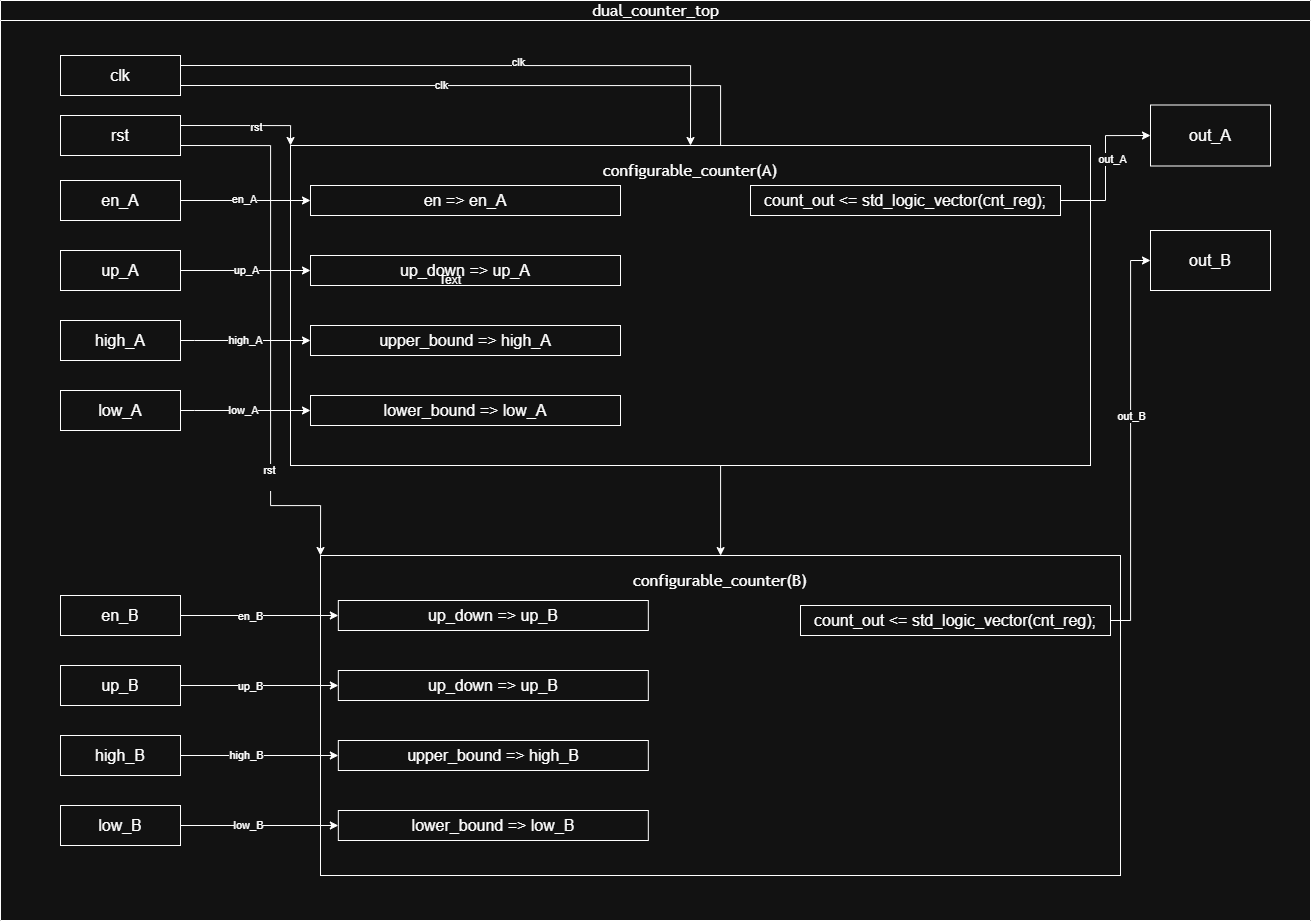

The diagram above was exported from draw.io. Its source (the exported page's mxGraphModel, read from the mxfile embedded in the PNG):
<mxGraphModel dx="3705" dy="882" grid="1" gridSize="10" guides="1" tooltips="1" connect="1" arrows="1" fold="1" page="1" pageScale="1" pageWidth="1654" pageHeight="1169" math="0" shadow="0">
  <root>
    <mxCell id="0" />
    <mxCell id="1" parent="0" />
    <mxCell id="KjfZb0QJ9qQCKmw1pKLc-45" parent="1" style="swimlane;html=1;startSize=20;horizontal=1;containerType=tree;glass=0;labelBackgroundColor=none;fillColor=light-dark(#FFFFFF,transparent);" value="&lt;span style=&quot;font-family: &amp;quot;Trebuchet MS&amp;quot;, Verdana, Arial, sans-serif; font-size: 16px; font-weight: 400; white-space: normal;&quot;&gt;&lt;font style=&quot;color: light-dark(rgb(204, 204, 204), rgb(255, 255, 255));&quot;&gt;dual_counter_top&lt;/font&gt;&lt;/span&gt;" vertex="1">
      <mxGeometry height="920" width="1310" x="-630" y="650" as="geometry">
        <mxRectangle height="30" width="90" x="-1246" y="100" as="alternateBounds" />
      </mxGeometry>
    </mxCell>
    <mxCell id="sHhJ4p5-nN7x6Dcsyrb3-94" edge="1" parent="KjfZb0QJ9qQCKmw1pKLc-45" source="sHhJ4p5-nN7x6Dcsyrb3-78" style="edgeStyle=orthogonalEdgeStyle;rounded=0;orthogonalLoop=1;jettySize=auto;html=1;exitX=1;exitY=0.25;exitDx=0;exitDy=0;entryX=0.5;entryY=0;entryDx=0;entryDy=0;" target="tTASkh7cDgF7JxHSAU2Q-27">
      <mxGeometry relative="1" as="geometry">
        <mxPoint x="670" y="115" as="targetPoint" />
      </mxGeometry>
    </mxCell>
    <mxCell id="tTASkh7cDgF7JxHSAU2Q-1" connectable="0" parent="sHhJ4p5-nN7x6Dcsyrb3-94" style="edgeLabel;html=1;align=center;verticalAlign=middle;resizable=0;points=[];" value="clk" vertex="1">
      <mxGeometry relative="1" x="0.1455" y="4" as="geometry">
        <mxPoint x="-1" as="offset" />
      </mxGeometry>
    </mxCell>
    <mxCell id="sHhJ4p5-nN7x6Dcsyrb3-99" edge="1" parent="KjfZb0QJ9qQCKmw1pKLc-45" source="sHhJ4p5-nN7x6Dcsyrb3-78" style="edgeStyle=orthogonalEdgeStyle;rounded=0;orthogonalLoop=1;jettySize=auto;html=1;exitX=1;exitY=0.75;exitDx=0;exitDy=0;entryX=0.5;entryY=0;entryDx=0;entryDy=0;" target="tTASkh7cDgF7JxHSAU2Q-17">
      <mxGeometry relative="1" as="geometry">
        <Array as="points">
          <mxPoint x="720" y="85" />
          <mxPoint x="720" y="555" />
        </Array>
        <mxPoint x="760" y="525" as="targetPoint" />
      </mxGeometry>
    </mxCell>
    <mxCell id="tTASkh7cDgF7JxHSAU2Q-2" connectable="0" parent="sHhJ4p5-nN7x6Dcsyrb3-99" style="edgeLabel;html=1;align=center;verticalAlign=middle;resizable=0;points=[];" value="clk" vertex="1">
      <mxGeometry relative="1" x="0.5016" y="-6" as="geometry">
        <mxPoint y="1" as="offset" />
      </mxGeometry>
    </mxCell>
    <mxCell id="0O0EfV4sEhHWJri072c1-1" connectable="0" parent="sHhJ4p5-nN7x6Dcsyrb3-99" style="edgeLabel;html=1;align=center;verticalAlign=middle;resizable=0;points=[];" value="clk" vertex="1">
      <mxGeometry relative="1" x="-0.4844" y="1" as="geometry">
        <mxPoint as="offset" />
      </mxGeometry>
    </mxCell>
    <mxCell id="sHhJ4p5-nN7x6Dcsyrb3-78" parent="KjfZb0QJ9qQCKmw1pKLc-45" style="whiteSpace=wrap;html=1;" value="&lt;font style=&quot;font-size: 16px;&quot;&gt;clk&lt;/font&gt;" vertex="1">
      <mxGeometry height="40" width="120" x="60" y="55" as="geometry" />
    </mxCell>
    <mxCell id="sHhJ4p5-nN7x6Dcsyrb3-83" parent="KjfZb0QJ9qQCKmw1pKLc-45" style="whiteSpace=wrap;html=1;" value="&lt;font style=&quot;font-size: 16px;&quot;&gt;en_A&lt;/font&gt;" vertex="1">
      <mxGeometry height="40" width="120" x="60" y="180" as="geometry" />
    </mxCell>
    <mxCell id="sHhJ4p5-nN7x6Dcsyrb3-84" parent="KjfZb0QJ9qQCKmw1pKLc-45" style="whiteSpace=wrap;html=1;" value="&lt;font style=&quot;font-size: 16px;&quot;&gt;up_A&lt;/font&gt;" vertex="1">
      <mxGeometry height="40" width="120" x="60" y="250" as="geometry" />
    </mxCell>
    <mxCell id="sHhJ4p5-nN7x6Dcsyrb3-85" parent="KjfZb0QJ9qQCKmw1pKLc-45" style="whiteSpace=wrap;html=1;" value="&lt;font style=&quot;font-size: 16px;&quot;&gt;high_A&lt;/font&gt;" vertex="1">
      <mxGeometry height="40" width="120" x="60" y="320" as="geometry" />
    </mxCell>
    <mxCell id="sHhJ4p5-nN7x6Dcsyrb3-86" parent="KjfZb0QJ9qQCKmw1pKLc-45" style="whiteSpace=wrap;html=1;" value="&lt;font style=&quot;font-size: 16px;&quot;&gt;low_A&lt;/font&gt;" vertex="1">
      <mxGeometry height="40" width="120" x="60" y="390" as="geometry" />
    </mxCell>
    <mxCell id="sHhJ4p5-nN7x6Dcsyrb3-87" parent="KjfZb0QJ9qQCKmw1pKLc-45" style="whiteSpace=wrap;html=1;" value="&lt;font style=&quot;font-size: 16px;&quot;&gt;en_B&lt;/font&gt;" vertex="1">
      <mxGeometry height="40" width="120" x="60" y="595" as="geometry" />
    </mxCell>
    <mxCell id="sHhJ4p5-nN7x6Dcsyrb3-88" parent="KjfZb0QJ9qQCKmw1pKLc-45" style="whiteSpace=wrap;html=1;" value="&lt;font style=&quot;font-size: 16px;&quot;&gt;up_B&lt;/font&gt;" vertex="1">
      <mxGeometry height="40" width="120" x="60" y="665" as="geometry" />
    </mxCell>
    <mxCell id="sHhJ4p5-nN7x6Dcsyrb3-89" parent="KjfZb0QJ9qQCKmw1pKLc-45" style="whiteSpace=wrap;html=1;" value="&lt;font style=&quot;font-size: 16px;&quot;&gt;high_B&lt;/font&gt;" vertex="1">
      <mxGeometry height="40" width="120" x="60" y="735" as="geometry" />
    </mxCell>
    <mxCell id="sHhJ4p5-nN7x6Dcsyrb3-90" parent="KjfZb0QJ9qQCKmw1pKLc-45" style="whiteSpace=wrap;html=1;" value="&lt;font style=&quot;font-size: 16px;&quot;&gt;low_B&lt;/font&gt;" vertex="1">
      <mxGeometry height="40" width="120" x="60" y="805" as="geometry" />
    </mxCell>
    <mxCell id="sHhJ4p5-nN7x6Dcsyrb3-92" parent="KjfZb0QJ9qQCKmw1pKLc-45" style="whiteSpace=wrap;html=1;" value="&lt;font style=&quot;font-size: 16px;&quot;&gt;out_A&lt;/font&gt;" vertex="1">
      <mxGeometry height="61" width="120" x="1150" y="104.5" as="geometry" />
    </mxCell>
    <mxCell id="sHhJ4p5-nN7x6Dcsyrb3-93" parent="KjfZb0QJ9qQCKmw1pKLc-45" style="whiteSpace=wrap;html=1;" value="&lt;font style=&quot;font-size: 16px;&quot;&gt;out_B&lt;/font&gt;" vertex="1">
      <mxGeometry height="60" width="120" x="1150" y="230" as="geometry" />
    </mxCell>
    <mxCell id="sHhJ4p5-nN7x6Dcsyrb3-98" edge="1" parent="KjfZb0QJ9qQCKmw1pKLc-45" source="sHhJ4p5-nN7x6Dcsyrb3-97" style="edgeStyle=orthogonalEdgeStyle;rounded=0;orthogonalLoop=1;jettySize=auto;html=1;exitX=1;exitY=0.25;exitDx=0;exitDy=0;entryX=0;entryY=0;entryDx=0;entryDy=0;" target="tTASkh7cDgF7JxHSAU2Q-27">
      <mxGeometry relative="1" as="geometry">
        <Array as="points">
          <mxPoint x="290" y="125" />
        </Array>
        <mxPoint x="260" y="115" as="targetPoint" />
      </mxGeometry>
    </mxCell>
    <mxCell id="tTASkh7cDgF7JxHSAU2Q-4" connectable="0" parent="sHhJ4p5-nN7x6Dcsyrb3-98" style="edgeLabel;html=1;align=center;verticalAlign=middle;resizable=0;points=[];" value="rst" vertex="1">
      <mxGeometry relative="1" x="0.1735" y="-1" as="geometry">
        <mxPoint x="-1" as="offset" />
      </mxGeometry>
    </mxCell>
    <mxCell id="sHhJ4p5-nN7x6Dcsyrb3-106" edge="1" parent="KjfZb0QJ9qQCKmw1pKLc-45" source="sHhJ4p5-nN7x6Dcsyrb3-97" style="edgeStyle=orthogonalEdgeStyle;rounded=0;orthogonalLoop=1;jettySize=auto;html=1;exitX=1;exitY=0.75;exitDx=0;exitDy=0;entryX=0;entryY=0;entryDx=0;entryDy=0;" target="tTASkh7cDgF7JxHSAU2Q-17">
      <mxGeometry relative="1" as="geometry">
        <Array as="points">
          <mxPoint x="270" y="145" />
          <mxPoint x="270" y="505" />
          <mxPoint x="320" y="505" />
        </Array>
        <mxPoint x="260" y="525" as="targetPoint" />
      </mxGeometry>
    </mxCell>
    <mxCell id="tTASkh7cDgF7JxHSAU2Q-3" connectable="0" parent="sHhJ4p5-nN7x6Dcsyrb3-106" style="edgeLabel;html=1;align=center;verticalAlign=middle;resizable=0;points=[];" value="rst&lt;div&gt;&lt;br&gt;&lt;/div&gt;" vertex="1">
      <mxGeometry relative="1" x="0.5297" y="-2" as="geometry">
        <mxPoint y="1" as="offset" />
      </mxGeometry>
    </mxCell>
    <mxCell id="sHhJ4p5-nN7x6Dcsyrb3-97" parent="KjfZb0QJ9qQCKmw1pKLc-45" style="whiteSpace=wrap;html=1;" value="&lt;font style=&quot;font-size: 16px;&quot;&gt;rst&lt;/font&gt;" vertex="1">
      <mxGeometry height="40" width="120" x="60" y="115" as="geometry" />
    </mxCell>
    <mxCell id="tTASkh7cDgF7JxHSAU2Q-17" parent="KjfZb0QJ9qQCKmw1pKLc-45" style="whiteSpace=wrap;html=1;" value="" vertex="1">
      <mxGeometry height="320" width="800" x="320" y="555" as="geometry" />
    </mxCell>
    <mxCell id="sHhJ4p5-nN7x6Dcsyrb3-68" parent="KjfZb0QJ9qQCKmw1pKLc-45" style="text;html=1;whiteSpace=wrap;strokeColor=default;fillColor=none;align=center;verticalAlign=middle;rounded=0;" value="&lt;font style=&quot;font-size: 16px;&quot;&gt;count_out &amp;lt;= std_logic_vector(cnt_reg);&lt;/font&gt;" vertex="1">
      <mxGeometry height="30" width="310" x="800" y="605" as="geometry" />
    </mxCell>
    <mxCell id="sHhJ4p5-nN7x6Dcsyrb3-111" edge="1" parent="KjfZb0QJ9qQCKmw1pKLc-45" source="sHhJ4p5-nN7x6Dcsyrb3-68" style="edgeStyle=orthogonalEdgeStyle;rounded=0;orthogonalLoop=1;jettySize=auto;html=1;exitX=1;exitY=0.5;exitDx=0;exitDy=0;entryX=0;entryY=0.5;entryDx=0;entryDy=0;" target="sHhJ4p5-nN7x6Dcsyrb3-93">
      <mxGeometry relative="1" as="geometry" />
    </mxCell>
    <mxCell id="0O0EfV4sEhHWJri072c1-4" connectable="0" parent="sHhJ4p5-nN7x6Dcsyrb3-111" style="edgeLabel;html=1;align=center;verticalAlign=middle;resizable=0;points=[];" value="out_B" vertex="1">
      <mxGeometry relative="1" x="0.1246" as="geometry">
        <mxPoint as="offset" />
      </mxGeometry>
    </mxCell>
    <mxCell id="tTASkh7cDgF7JxHSAU2Q-18" parent="KjfZb0QJ9qQCKmw1pKLc-45" style="text;html=1;whiteSpace=wrap;strokeColor=none;fillColor=none;align=center;verticalAlign=middle;rounded=0;" value="&lt;span style=&quot;font-family: &amp;quot;Trebuchet MS&amp;quot;, Verdana, Arial, sans-serif; font-size: 16px;&quot;&gt;configurable_counter(B)&lt;/span&gt;" vertex="1">
      <mxGeometry height="30" width="60" x="690" y="565" as="geometry" />
    </mxCell>
    <mxCell id="tTASkh7cDgF7JxHSAU2Q-27" parent="KjfZb0QJ9qQCKmw1pKLc-45" style="whiteSpace=wrap;html=1;" value="" vertex="1">
      <mxGeometry height="320" width="800" x="290" y="145" as="geometry" />
    </mxCell>
    <mxCell id="sHhJ4p5-nN7x6Dcsyrb3-70" parent="KjfZb0QJ9qQCKmw1pKLc-45" style="text;html=1;whiteSpace=wrap;strokeColor=default;fillColor=none;align=center;verticalAlign=middle;rounded=0;" value="&lt;font style=&quot;font-size: 16px;&quot;&gt;count_out &amp;lt;= std_logic_vector(cnt_reg);&lt;/font&gt;" vertex="1">
      <mxGeometry height="30" width="310" x="750" y="185" as="geometry" />
    </mxCell>
    <mxCell id="sHhJ4p5-nN7x6Dcsyrb3-113" parent="KjfZb0QJ9qQCKmw1pKLc-45" style="text;html=1;whiteSpace=wrap;strokeColor=default;fillColor=none;align=center;verticalAlign=middle;rounded=0;" value="&lt;font style=&quot;font-size: 16px;&quot;&gt;en =&amp;gt; en_A&lt;/font&gt;" vertex="1">
      <mxGeometry height="30" width="310" x="310" y="185" as="geometry" />
    </mxCell>
    <mxCell id="sHhJ4p5-nN7x6Dcsyrb3-115" parent="KjfZb0QJ9qQCKmw1pKLc-45" style="text;html=1;whiteSpace=wrap;strokeColor=default;fillColor=none;align=center;verticalAlign=middle;rounded=0;" value="&lt;font style=&quot;font-size: 16px;&quot;&gt;upper_bound =&amp;gt; high_A&lt;/font&gt;" vertex="1">
      <mxGeometry height="30" width="310" x="310" y="325" as="geometry" />
    </mxCell>
    <mxCell id="sHhJ4p5-nN7x6Dcsyrb3-116" parent="KjfZb0QJ9qQCKmw1pKLc-45" style="text;html=1;whiteSpace=wrap;strokeColor=default;fillColor=none;align=center;verticalAlign=middle;rounded=0;" value="&lt;span style=&quot;font-size: 16px;&quot;&gt;lower_bound =&amp;gt; low_A&lt;/span&gt;" vertex="1">
      <mxGeometry height="30" width="310" x="310" y="395" as="geometry" />
    </mxCell>
    <mxCell id="sHhJ4p5-nN7x6Dcsyrb3-114" parent="KjfZb0QJ9qQCKmw1pKLc-45" style="text;html=1;whiteSpace=wrap;strokeColor=default;fillColor=none;align=center;verticalAlign=middle;rounded=0;" value="&lt;font style=&quot;font-size: 16px;&quot;&gt;up_down =&amp;gt; up_A&lt;/font&gt;" vertex="1">
      <mxGeometry height="30" width="310" x="310" y="255" as="geometry" />
    </mxCell>
    <mxCell id="sHhJ4p5-nN7x6Dcsyrb3-102" edge="1" parent="KjfZb0QJ9qQCKmw1pKLc-45" source="sHhJ4p5-nN7x6Dcsyrb3-83" style="edgeStyle=orthogonalEdgeStyle;rounded=0;orthogonalLoop=1;jettySize=auto;html=1;exitX=1;exitY=0.5;exitDx=0;exitDy=0;entryX=0;entryY=0.5;entryDx=0;entryDy=0;" target="sHhJ4p5-nN7x6Dcsyrb3-113">
      <mxGeometry relative="1" as="geometry">
        <Array as="points">
          <mxPoint x="180" y="200" />
        </Array>
      </mxGeometry>
    </mxCell>
    <mxCell id="tTASkh7cDgF7JxHSAU2Q-5" connectable="0" parent="sHhJ4p5-nN7x6Dcsyrb3-102" style="edgeLabel;html=1;align=center;verticalAlign=middle;resizable=0;points=[];" value="en_A" vertex="1">
      <mxGeometry relative="1" x="-0.0175" y="2" as="geometry">
        <mxPoint x="-1" as="offset" />
      </mxGeometry>
    </mxCell>
    <mxCell id="sHhJ4p5-nN7x6Dcsyrb3-104" edge="1" parent="KjfZb0QJ9qQCKmw1pKLc-45" source="sHhJ4p5-nN7x6Dcsyrb3-85" style="edgeStyle=orthogonalEdgeStyle;rounded=0;orthogonalLoop=1;jettySize=auto;html=1;exitX=1;exitY=0.5;exitDx=0;exitDy=0;entryX=0;entryY=0.5;entryDx=0;entryDy=0;" target="sHhJ4p5-nN7x6Dcsyrb3-115">
      <mxGeometry relative="1" as="geometry">
        <Array as="points">
          <mxPoint x="194" y="340" />
          <mxPoint x="194" y="340" />
        </Array>
      </mxGeometry>
    </mxCell>
    <mxCell id="tTASkh7cDgF7JxHSAU2Q-8" connectable="0" parent="sHhJ4p5-nN7x6Dcsyrb3-104" style="edgeLabel;html=1;align=center;verticalAlign=middle;resizable=0;points=[];" value="high_A" vertex="1">
      <mxGeometry relative="1" x="-0.0196" y="1" as="geometry">
        <mxPoint as="offset" />
      </mxGeometry>
    </mxCell>
    <mxCell id="sHhJ4p5-nN7x6Dcsyrb3-105" edge="1" parent="KjfZb0QJ9qQCKmw1pKLc-45" source="sHhJ4p5-nN7x6Dcsyrb3-86" style="edgeStyle=orthogonalEdgeStyle;rounded=0;orthogonalLoop=1;jettySize=auto;html=1;exitX=1;exitY=0.5;exitDx=0;exitDy=0;entryX=0;entryY=0.5;entryDx=0;entryDy=0;" target="sHhJ4p5-nN7x6Dcsyrb3-116">
      <mxGeometry relative="1" as="geometry">
        <Array as="points">
          <mxPoint x="194" y="410" />
          <mxPoint x="194" y="410" />
        </Array>
      </mxGeometry>
    </mxCell>
    <mxCell id="tTASkh7cDgF7JxHSAU2Q-9" connectable="0" parent="sHhJ4p5-nN7x6Dcsyrb3-105" style="edgeLabel;html=1;align=center;verticalAlign=middle;resizable=0;points=[];" value="low_A" vertex="1">
      <mxGeometry relative="1" x="-0.0489" y="1" as="geometry">
        <mxPoint as="offset" />
      </mxGeometry>
    </mxCell>
    <mxCell id="sHhJ4p5-nN7x6Dcsyrb3-103" edge="1" parent="KjfZb0QJ9qQCKmw1pKLc-45" source="sHhJ4p5-nN7x6Dcsyrb3-84" style="edgeStyle=orthogonalEdgeStyle;rounded=0;orthogonalLoop=1;jettySize=auto;html=1;exitX=1;exitY=0.5;exitDx=0;exitDy=0;entryX=0;entryY=0.5;entryDx=0;entryDy=0;" target="sHhJ4p5-nN7x6Dcsyrb3-114">
      <mxGeometry relative="1" as="geometry">
        <Array as="points">
          <mxPoint x="180" y="270" />
        </Array>
      </mxGeometry>
    </mxCell>
    <mxCell id="tTASkh7cDgF7JxHSAU2Q-7" connectable="0" parent="sHhJ4p5-nN7x6Dcsyrb3-103" style="edgeLabel;html=1;align=center;verticalAlign=middle;resizable=0;points=[];" value="up_A" vertex="1">
      <mxGeometry relative="1" x="0.0195" y="1" as="geometry">
        <mxPoint as="offset" />
      </mxGeometry>
    </mxCell>
    <mxCell id="sHhJ4p5-nN7x6Dcsyrb3-112" edge="1" parent="KjfZb0QJ9qQCKmw1pKLc-45" source="sHhJ4p5-nN7x6Dcsyrb3-70" style="edgeStyle=orthogonalEdgeStyle;rounded=0;orthogonalLoop=1;jettySize=auto;html=1;exitX=1;exitY=0.5;exitDx=0;exitDy=0;entryX=0;entryY=0.5;entryDx=0;entryDy=0;" target="sHhJ4p5-nN7x6Dcsyrb3-92">
      <mxGeometry relative="1" as="geometry" />
    </mxCell>
    <mxCell id="0O0EfV4sEhHWJri072c1-3" connectable="0" parent="sHhJ4p5-nN7x6Dcsyrb3-112" style="edgeLabel;html=1;align=center;verticalAlign=middle;resizable=0;points=[];" value="out_A" vertex="1">
      <mxGeometry relative="1" x="0.1003" y="-6" as="geometry">
        <mxPoint y="-1" as="offset" />
      </mxGeometry>
    </mxCell>
    <mxCell id="tTASkh7cDgF7JxHSAU2Q-29" parent="KjfZb0QJ9qQCKmw1pKLc-45" style="text;html=1;whiteSpace=wrap;strokeColor=none;fillColor=none;align=center;verticalAlign=middle;rounded=0;" value="&lt;span style=&quot;font-family: &amp;quot;Trebuchet MS&amp;quot;, Verdana, Arial, sans-serif; font-size: 16px;&quot;&gt;configurable_counter(A&lt;/span&gt;&lt;span style=&quot;font-family: &amp;quot;Trebuchet MS&amp;quot;, Verdana, Arial, sans-serif; font-size: 16px; background-color: transparent; color: light-dark(rgb(0, 0, 0), rgb(255, 255, 255));&quot;&gt;)&lt;/span&gt;" vertex="1">
      <mxGeometry height="30" width="60" x="660" y="155" as="geometry" />
    </mxCell>
    <mxCell id="sHhJ4p5-nN7x6Dcsyrb3-144" parent="1" style="text;html=1;whiteSpace=wrap;strokeColor=default;fillColor=none;align=center;verticalAlign=middle;rounded=0;" value="&lt;font style=&quot;font-size: 16px;&quot;&gt;up_down =&amp;gt; up_B&lt;/font&gt;" vertex="1">
      <mxGeometry height="30" width="310" x="-292.17" y="1250" as="geometry" />
    </mxCell>
    <mxCell id="sHhJ4p5-nN7x6Dcsyrb3-147" parent="1" style="text;html=1;whiteSpace=wrap;strokeColor=default;fillColor=none;align=center;verticalAlign=middle;rounded=0;" value="&lt;span style=&quot;font-size: 16px;&quot;&gt;lower_bound =&amp;gt; low_B&lt;/span&gt;" vertex="1">
      <mxGeometry height="30" width="310" x="-292.17" y="1460" as="geometry" />
    </mxCell>
    <mxCell id="sHhJ4p5-nN7x6Dcsyrb3-146" parent="1" style="text;html=1;whiteSpace=wrap;strokeColor=default;fillColor=none;align=center;verticalAlign=middle;rounded=0;" value="&lt;span style=&quot;font-size: 16px;&quot;&gt;upper_bound =&amp;gt; high_B&lt;/span&gt;" vertex="1">
      <mxGeometry height="30" width="310" x="-292.17" y="1390" as="geometry" />
    </mxCell>
    <mxCell id="sHhJ4p5-nN7x6Dcsyrb3-145" parent="1" style="text;html=1;whiteSpace=wrap;strokeColor=default;fillColor=none;align=center;verticalAlign=middle;rounded=0;" value="&lt;font style=&quot;font-size: 16px;&quot;&gt;up_down =&amp;gt; up_B&lt;/font&gt;" vertex="1">
      <mxGeometry height="30" width="310" x="-292.17" y="1320" as="geometry" />
    </mxCell>
    <mxCell id="sHhJ4p5-nN7x6Dcsyrb3-107" edge="1" parent="1" source="sHhJ4p5-nN7x6Dcsyrb3-87" style="edgeStyle=orthogonalEdgeStyle;rounded=0;orthogonalLoop=1;jettySize=auto;html=1;exitX=1;exitY=0.5;exitDx=0;exitDy=0;entryX=0;entryY=0.5;entryDx=0;entryDy=0;" target="sHhJ4p5-nN7x6Dcsyrb3-144">
      <mxGeometry relative="1" as="geometry" />
    </mxCell>
    <mxCell id="tTASkh7cDgF7JxHSAU2Q-10" connectable="0" parent="sHhJ4p5-nN7x6Dcsyrb3-107" style="edgeLabel;html=1;align=center;verticalAlign=middle;resizable=0;points=[];" value="en_B" vertex="1">
      <mxGeometry relative="1" x="-0.119" as="geometry">
        <mxPoint as="offset" />
      </mxGeometry>
    </mxCell>
    <mxCell id="sHhJ4p5-nN7x6Dcsyrb3-156" edge="1" parent="1" source="sHhJ4p5-nN7x6Dcsyrb3-90" style="edgeStyle=orthogonalEdgeStyle;rounded=0;orthogonalLoop=1;jettySize=auto;html=1;exitX=1;exitY=0.5;exitDx=0;exitDy=0;entryX=0;entryY=0.5;entryDx=0;entryDy=0;" target="sHhJ4p5-nN7x6Dcsyrb3-147">
      <mxGeometry relative="1" as="geometry" />
    </mxCell>
    <mxCell id="tTASkh7cDgF7JxHSAU2Q-13" connectable="0" parent="sHhJ4p5-nN7x6Dcsyrb3-156" style="edgeLabel;html=1;align=center;verticalAlign=middle;resizable=0;points=[];" value="low_B" vertex="1">
      <mxGeometry relative="1" x="-0.1493" y="1" as="geometry">
        <mxPoint as="offset" />
      </mxGeometry>
    </mxCell>
    <mxCell id="sHhJ4p5-nN7x6Dcsyrb3-109" edge="1" parent="1" source="sHhJ4p5-nN7x6Dcsyrb3-89" style="edgeStyle=orthogonalEdgeStyle;rounded=0;orthogonalLoop=1;jettySize=auto;html=1;exitX=1;exitY=0.5;exitDx=0;exitDy=0;entryX=0;entryY=0.5;entryDx=0;entryDy=0;" target="sHhJ4p5-nN7x6Dcsyrb3-146">
      <mxGeometry relative="1" as="geometry" />
    </mxCell>
    <mxCell id="tTASkh7cDgF7JxHSAU2Q-12" connectable="0" parent="sHhJ4p5-nN7x6Dcsyrb3-109" style="edgeLabel;html=1;align=center;verticalAlign=middle;resizable=0;points=[];" value="high_B" vertex="1">
      <mxGeometry relative="1" x="-0.172" y="1" as="geometry">
        <mxPoint as="offset" />
      </mxGeometry>
    </mxCell>
    <mxCell id="sHhJ4p5-nN7x6Dcsyrb3-108" edge="1" parent="1" source="sHhJ4p5-nN7x6Dcsyrb3-88" style="edgeStyle=orthogonalEdgeStyle;rounded=0;orthogonalLoop=1;jettySize=auto;html=1;exitX=1;exitY=0.5;exitDx=0;exitDy=0;entryX=0;entryY=0.5;entryDx=0;entryDy=0;" target="sHhJ4p5-nN7x6Dcsyrb3-145">
      <mxGeometry relative="1" as="geometry">
        <mxPoint x="-310" y="1255" as="targetPoint" />
      </mxGeometry>
    </mxCell>
    <mxCell id="tTASkh7cDgF7JxHSAU2Q-11" connectable="0" parent="sHhJ4p5-nN7x6Dcsyrb3-108" style="edgeLabel;html=1;align=center;verticalAlign=middle;resizable=0;points=[];" value="up_B" vertex="1">
      <mxGeometry relative="1" x="-0.1341" as="geometry">
        <mxPoint as="offset" />
      </mxGeometry>
    </mxCell>
    <mxCell id="tTASkh7cDgF7JxHSAU2Q-28" parent="1" style="text;html=1;whiteSpace=wrap;strokeColor=none;fillColor=none;align=center;verticalAlign=middle;rounded=0;" value="Text" vertex="1">
      <mxGeometry height="30" width="60" x="-210" y="915" as="geometry" />
    </mxCell>
  </root>
</mxGraphModel>